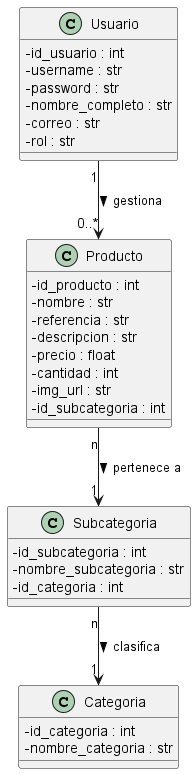

The diagram above was rendered by PlantUML. Its source (embedded in the PNG):
@startuml DiagramaClases
skinparam classAttributeIconSize 0
skinparam classFontSize 14

class Usuario {
  - id_usuario : int
  - username : str
  - password : str
  - nombre_completo : str
  - correo : str
  - rol : str
}

class Producto {
  - id_producto : int
  - nombre : str
  - referencia : str
  - descripcion : str
  - precio : float
  - cantidad : int
  - img_url : str
  - id_subcategoria : int
}

class Categoria {
  - id_categoria : int
  - nombre_categoria : str
}

class Subcategoria {
  - id_subcategoria : int
  - nombre_subcategoria : str
  - id_categoria : int
}

Usuario "1" --> "0..*" Producto : gestiona >
Producto "n" --> "1" Subcategoria : pertenece a >
Subcategoria "n" --> "1" Categoria : clasifica >
@enduml